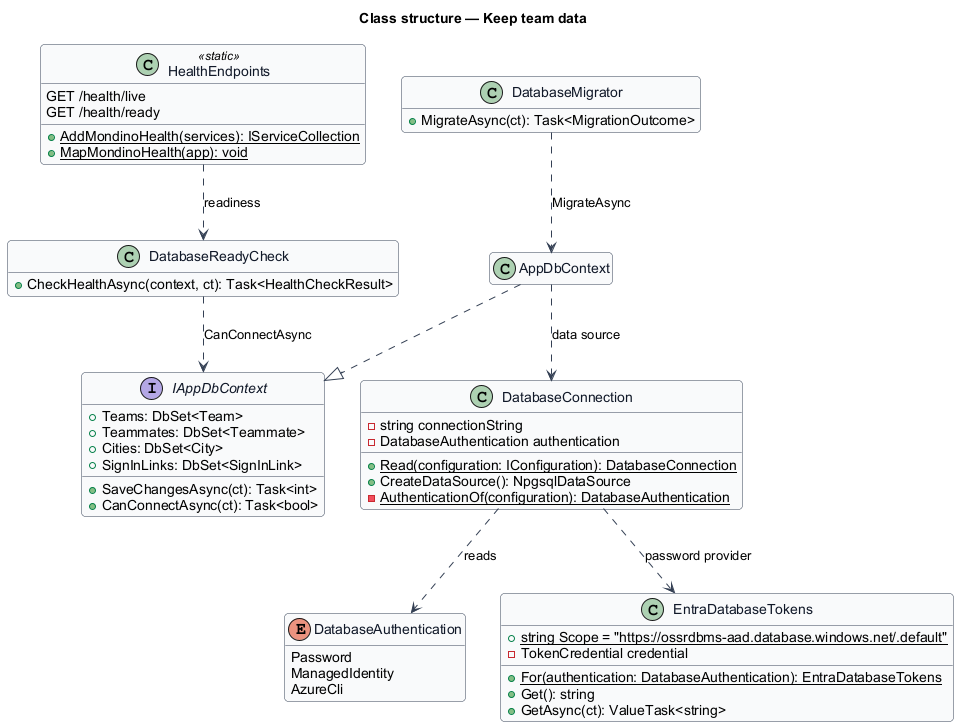

The diagram above was rendered by PlantUML. Its source (embedded in the PNG):
@startuml
skinparam backgroundColor #FFFFFF
skinparam shadowing false
skinparam roundcorner 8
skinparam defaultFontName Arial
skinparam ArrowColor #344054
skinparam class {
  BorderColor #344054
  FontColor #101828
  BackgroundColor #F9FAFB
}
hide empty members
title Class structure — Keep team data

enum DatabaseAuthentication {
  Password
  ManagedIdentity
  AzureCli
}

class DatabaseConnection {
  -string connectionString
  -DatabaseAuthentication authentication
  +{static} Read(configuration: IConfiguration): DatabaseConnection
  +CreateDataSource(): NpgsqlDataSource
  -{static} AuthenticationOf(configuration): DatabaseAuthentication
}

class EntraDatabaseTokens {
  +{static} string Scope = "https://ossrdbms-aad.database.windows.net/.default"
  -TokenCredential credential
  +{static} For(authentication: DatabaseAuthentication): EntraDatabaseTokens
  +Get(): string
  +GetAsync(ct): ValueTask<string>
}

interface IAppDbContext {
  +Teams: DbSet<Team>
  +Teammates: DbSet<Teammate>
  +Cities: DbSet<City>
  +SignInLinks: DbSet<SignInLink>
  +SaveChangesAsync(ct): Task<int>
  +CanConnectAsync(ct): Task<bool>
}

class AppDbContext {
}

class DatabaseReadyCheck {
  +CheckHealthAsync(context, ct): Task<HealthCheckResult>
}

class HealthEndpoints <<static>> {
  +{static} AddMondinoHealth(services): IServiceCollection
  +{static} MapMondinoHealth(app): void
  GET /health/live
  GET /health/ready
}

class DatabaseMigrator {
  +MigrateAsync(ct): Task<MigrationOutcome>
}

DatabaseConnection ..> DatabaseAuthentication : reads
DatabaseConnection ..> EntraDatabaseTokens : password provider
AppDbContext ..|> IAppDbContext
AppDbContext ..> DatabaseConnection : data source
DatabaseReadyCheck ..> IAppDbContext : CanConnectAsync
HealthEndpoints ..> DatabaseReadyCheck : readiness
DatabaseMigrator ..> AppDbContext : MigrateAsync
@enduml